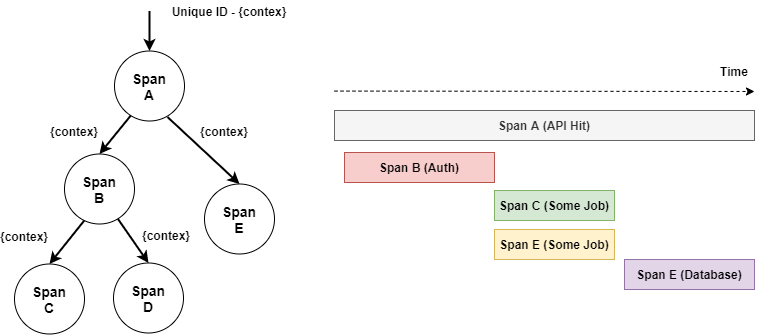

The diagram above was exported from draw.io. Its source (the exported page's mxGraphModel, read from the mxfile embedded in the PNG):
<mxGraphModel dx="2370" dy="1245" grid="1" gridSize="10" guides="1" tooltips="1" connect="1" arrows="1" fold="1" page="1" pageScale="1" pageWidth="850" pageHeight="1100" math="0" shadow="0">
  <root>
    <mxCell id="0" />
    <mxCell id="1" parent="0" />
    <mxCell id="ZlLxAUjL3eKSscjvxkYH-46" value="&lt;font style=&quot;font-size: 14px&quot;&gt;&lt;b&gt;Span&lt;br&gt;E&lt;/b&gt;&lt;/font&gt;" style="ellipse;whiteSpace=wrap;html=1;aspect=fixed;" vertex="1" parent="1">
      <mxGeometry x="410" y="262.5" width="70" height="70" as="geometry" />
    </mxCell>
    <mxCell id="ZlLxAUjL3eKSscjvxkYH-47" value="&lt;font style=&quot;font-size: 14px&quot;&gt;&lt;b&gt;Span&lt;br&gt;C&lt;/b&gt;&lt;/font&gt;" style="ellipse;whiteSpace=wrap;html=1;aspect=fixed;" vertex="1" parent="1">
      <mxGeometry x="220" y="342.5" width="70" height="70" as="geometry" />
    </mxCell>
    <mxCell id="ZlLxAUjL3eKSscjvxkYH-48" value="&lt;font style=&quot;font-size: 14px&quot;&gt;&lt;b&gt;Span&lt;br&gt;D&lt;/b&gt;&lt;/font&gt;" style="ellipse;whiteSpace=wrap;html=1;aspect=fixed;" vertex="1" parent="1">
      <mxGeometry x="319" y="341.5" width="70" height="70" as="geometry" />
    </mxCell>
    <mxCell id="ZlLxAUjL3eKSscjvxkYH-51" value="" style="endArrow=classic;html=1;shadow=0;strokeWidth=2;entryX=0.5;entryY=0;entryDx=0;entryDy=0;" edge="1" parent="1" target="ZlLxAUjL3eKSscjvxkYH-45">
      <mxGeometry width="50" height="50" relative="1" as="geometry">
        <mxPoint x="340" y="189.5" as="sourcePoint" />
        <mxPoint x="450" y="339.5" as="targetPoint" />
      </mxGeometry>
    </mxCell>
    <mxCell id="ZlLxAUjL3eKSscjvxkYH-43" value="&lt;font style=&quot;font-size: 14px&quot;&gt;&lt;b&gt;Span&lt;br&gt;A&lt;/b&gt;&lt;/font&gt;" style="ellipse;whiteSpace=wrap;html=1;aspect=fixed;" vertex="1" parent="1">
      <mxGeometry x="320" y="129.5" width="70" height="70" as="geometry" />
    </mxCell>
    <mxCell id="ZlLxAUjL3eKSscjvxkYH-52" value="" style="endArrow=classic;html=1;shadow=0;strokeWidth=2;entryX=0.5;entryY=0;entryDx=0;entryDy=0;exitX=0.757;exitY=0.943;exitDx=0;exitDy=0;exitPerimeter=0;" edge="1" parent="1" source="ZlLxAUjL3eKSscjvxkYH-43" target="ZlLxAUjL3eKSscjvxkYH-46">
      <mxGeometry width="50" height="50" relative="1" as="geometry">
        <mxPoint x="350" y="199.5" as="sourcePoint" />
        <mxPoint x="315" y="249.5" as="targetPoint" />
      </mxGeometry>
    </mxCell>
    <mxCell id="ZlLxAUjL3eKSscjvxkYH-53" value="" style="endArrow=classic;html=1;shadow=0;strokeWidth=2;entryX=0.5;entryY=0;entryDx=0;entryDy=0;" edge="1" parent="1" target="ZlLxAUjL3eKSscjvxkYH-47">
      <mxGeometry width="50" height="50" relative="1" as="geometry">
        <mxPoint x="295" y="292.5" as="sourcePoint" />
        <mxPoint x="250" y="362.5" as="targetPoint" />
      </mxGeometry>
    </mxCell>
    <mxCell id="ZlLxAUjL3eKSscjvxkYH-54" value="" style="endArrow=classic;html=1;shadow=0;strokeWidth=2;entryX=0.5;entryY=0;entryDx=0;entryDy=0;" edge="1" parent="1" target="ZlLxAUjL3eKSscjvxkYH-48">
      <mxGeometry width="50" height="50" relative="1" as="geometry">
        <mxPoint x="320" y="292.5" as="sourcePoint" />
        <mxPoint x="270" y="372.5" as="targetPoint" />
      </mxGeometry>
    </mxCell>
    <mxCell id="ZlLxAUjL3eKSscjvxkYH-45" value="&lt;font style=&quot;font-size: 14px&quot;&gt;&lt;b&gt;Span&lt;br&gt;B&lt;/b&gt;&lt;/font&gt;" style="ellipse;whiteSpace=wrap;html=1;aspect=fixed;" vertex="1" parent="1">
      <mxGeometry x="270" y="232.5" width="70" height="70" as="geometry" />
    </mxCell>
    <mxCell id="ZlLxAUjL3eKSscjvxkYH-55" value="{contex}" style="text;html=1;strokeColor=none;fillColor=none;align=center;verticalAlign=middle;whiteSpace=wrap;rounded=0;fontStyle=1" vertex="1" parent="1">
      <mxGeometry x="210" y="304.5" width="40" height="20" as="geometry" />
    </mxCell>
    <mxCell id="ZlLxAUjL3eKSscjvxkYH-57" value="{contex}" style="text;html=1;strokeColor=none;fillColor=none;align=center;verticalAlign=middle;whiteSpace=wrap;rounded=0;fontStyle=1" vertex="1" parent="1">
      <mxGeometry x="352" y="303.5" width="40" height="20" as="geometry" />
    </mxCell>
    <mxCell id="ZlLxAUjL3eKSscjvxkYH-58" value="{contex}" style="text;html=1;strokeColor=none;fillColor=none;align=center;verticalAlign=middle;whiteSpace=wrap;rounded=0;fontStyle=1" vertex="1" parent="1">
      <mxGeometry x="260" y="199.5" width="40" height="20" as="geometry" />
    </mxCell>
    <mxCell id="ZlLxAUjL3eKSscjvxkYH-59" value="{contex}" style="text;html=1;strokeColor=none;fillColor=none;align=center;verticalAlign=middle;whiteSpace=wrap;rounded=0;fontStyle=1" vertex="1" parent="1">
      <mxGeometry x="410" y="199.5" width="40" height="20" as="geometry" />
    </mxCell>
    <mxCell id="ZlLxAUjL3eKSscjvxkYH-60" value="Unique ID - {contex}" style="text;html=1;strokeColor=none;fillColor=none;align=center;verticalAlign=middle;whiteSpace=wrap;rounded=0;fontStyle=1" vertex="1" parent="1">
      <mxGeometry x="360" y="79.5" width="150" height="20" as="geometry" />
    </mxCell>
    <mxCell id="ZlLxAUjL3eKSscjvxkYH-61" value="" style="endArrow=classic;html=1;shadow=0;strokeColor=#000000;strokeWidth=2;entryX=0.5;entryY=0;entryDx=0;entryDy=0;" edge="1" parent="1" target="ZlLxAUjL3eKSscjvxkYH-43">
      <mxGeometry width="50" height="50" relative="1" as="geometry">
        <mxPoint x="355" y="89.5" as="sourcePoint" />
        <mxPoint x="350" y="49.5" as="targetPoint" />
      </mxGeometry>
    </mxCell>
    <mxCell id="ZlLxAUjL3eKSscjvxkYH-62" value="" style="endArrow=classic;dashed=1;html=1;shadow=0;strokeColor=#000000;strokeWidth=1;endFill=1;" edge="1" parent="1">
      <mxGeometry width="50" height="50" relative="1" as="geometry">
        <mxPoint x="540" y="169.57999999999998" as="sourcePoint" />
        <mxPoint x="960" y="170" as="targetPoint" />
      </mxGeometry>
    </mxCell>
    <mxCell id="ZlLxAUjL3eKSscjvxkYH-63" value="&lt;b&gt;Span A (API Hit)&lt;/b&gt;" style="rounded=0;whiteSpace=wrap;html=1;strokeWidth=0.5;fillColor=#f5f5f5;strokeColor=#666666;fontColor=#333333;" vertex="1" parent="1">
      <mxGeometry x="540" y="189" width="420" height="30" as="geometry" />
    </mxCell>
    <mxCell id="ZlLxAUjL3eKSscjvxkYH-64" value="&lt;b&gt;Span B (Auth)&lt;/b&gt;" style="rounded=0;whiteSpace=wrap;html=1;strokeWidth=0.5;fillColor=#f8cecc;strokeColor=#b85450;" vertex="1" parent="1">
      <mxGeometry x="550" y="231" width="150" height="30" as="geometry" />
    </mxCell>
    <mxCell id="ZlLxAUjL3eKSscjvxkYH-65" value="&lt;b&gt;Span C (Some Job)&lt;/b&gt;" style="rounded=0;whiteSpace=wrap;html=1;strokeWidth=0.5;fillColor=#d5e8d4;strokeColor=#82b366;" vertex="1" parent="1">
      <mxGeometry x="700" y="269" width="120" height="30" as="geometry" />
    </mxCell>
    <mxCell id="ZlLxAUjL3eKSscjvxkYH-67" value="&lt;b&gt;Span E (Database&lt;/b&gt;&lt;b&gt;)&lt;/b&gt;" style="rounded=0;whiteSpace=wrap;html=1;strokeWidth=0.5;fillColor=#e1d5e7;strokeColor=#9673a6;" vertex="1" parent="1">
      <mxGeometry x="830" y="338" width="130" height="30" as="geometry" />
    </mxCell>
    <mxCell id="ZlLxAUjL3eKSscjvxkYH-68" value="&lt;b&gt;Span E (Some Job)&lt;/b&gt;" style="rounded=0;whiteSpace=wrap;html=1;strokeWidth=0.5;fillColor=#fff2cc;strokeColor=#d6b656;" vertex="1" parent="1">
      <mxGeometry x="700" y="308" width="120" height="30" as="geometry" />
    </mxCell>
    <mxCell id="ZlLxAUjL3eKSscjvxkYH-69" value="Time" style="text;html=1;strokeColor=none;fillColor=none;align=center;verticalAlign=middle;whiteSpace=wrap;rounded=0;fontStyle=1" vertex="1" parent="1">
      <mxGeometry x="910" y="140" width="60" height="20" as="geometry" />
    </mxCell>
  </root>
</mxGraphModel>